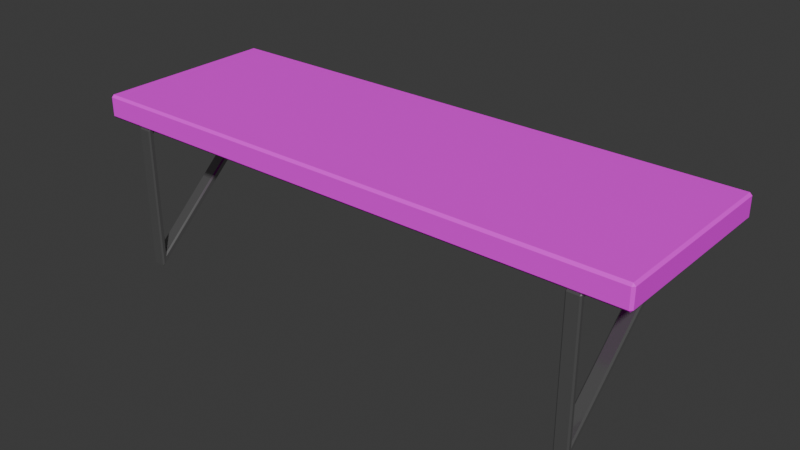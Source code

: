 # Source: shelf-front.blend  (saved by Blender 4.1.24; exported with 4.5.12 LTS)
import bpy
from mathutils import Matrix  # noqa: F401  (used for matrix-valued properties, if any)

bpy.ops.wm.read_factory_settings(use_empty=True)
scene = bpy.context.scene
scene.name = 'Scene'

# ---- collections
col_collection = bpy.data.collections.new('Collection'); scene.collection.children.link(col_collection)

# ---- images (referenced by path relative to the original .blend; pixels are not part of the script)
import os
ASSET_DIR = os.environ.get("B2B_ASSET_DIR", "")  # directory of the original .blend (textures are referenced by path, not embedded)
HERE = os.path.dirname(os.path.abspath(__file__))  # packed textures are extracted next to this script under _unpacked/

def load_image(name, relpath, width, height, colorspace="sRGB"):
    """Load a texture the original file referenced (path relative to the .blend, or extracted next to this script)."""
    p = next((c for c in (os.path.join(HERE, relpath), os.path.join(ASSET_DIR, relpath)) if relpath and os.path.exists(c)), "")
    if p:
        img = bpy.data.images.load(p, check_existing=True)
        img.name = name
    else:  # same state as the original file: an image datablock whose file is absent (Cycles renders it pink)
        img = bpy.data.images.new(name, width, height)
        img.source = "FILE"
        img.filepath = "//" + (relpath or name)
    img.colorspace_settings.name = colorspace
    return img
img_shalf_2_albedo_png = load_image('shalf_2_albedo.png', 'shalf_2_albedo.png', 1024, 1024, 'sRGB')

# ---- materials (node trees are filled in below, after node groups)
mat_material = bpy.data.materials.new('Material')
mat_material.alpha_threshold = 0.0
mat_material.use_transparent_shadow = False
mat_material.roughness = 0.5
mat_material.line_color = (0.0, 0.0, 0.0, 1.0)
mat_material_001 = bpy.data.materials.new('Material.001')
mat_material_001.use_transparent_shadow = False
mat_material_002 = bpy.data.materials.new('Material.002')
mat_material_002.use_transparent_shadow = False

# ---- material node trees
mat_material.use_nodes = True; mat_material.node_tree.nodes.clear()
_N = mat_material.node_tree.nodes; _L = mat_material.node_tree.links
n0 = _N.new('ShaderNodeOutputMaterial'); n0.name = 'Material Output'; n0.location = (300, 300)
n1 = _N.new('ShaderNodeBsdfPrincipled'); n1.name = 'Principled BSDF'; n1.location = (10, 300)
n1.inputs[2].default_value = 0.6654
n1.inputs[3].default_value = 1.45
n2 = _N.new('ShaderNodeTexImage'); n2.name = 'Image Texture'; n2.location = (-348, 153)
n2.image = img_shalf_2_albedo_png
_L.new(n1.outputs[0], n0.inputs[0])
_L.new(n2.outputs[0], n1.inputs[0])
n0.is_active_output = True
mat_material_001.use_nodes = True; mat_material_001.node_tree.nodes.clear()
_N = mat_material_001.node_tree.nodes; _L = mat_material_001.node_tree.links
n0 = _N.new('ShaderNodeBsdfPrincipled'); n0.name = 'Principled BSDF'; n0.location = (10, 300)
n0.inputs[0].default_value = (0.3324, 0.3325, 0.3325, 1.0)
n0.inputs[1].default_value = 0.8
n0.inputs[2].default_value = 0.15
n1 = _N.new('ShaderNodeOutputMaterial'); n1.name = 'Material Output'; n1.location = (300, 300)
_L.new(n0.outputs[0], n1.inputs[0])
n1.is_active_output = True
mat_material_002.use_nodes = True; mat_material_002.node_tree.nodes.clear()
_N = mat_material_002.node_tree.nodes; _L = mat_material_002.node_tree.links
n0 = _N.new('ShaderNodeBsdfPrincipled'); n0.name = 'Principled BSDF'; n0.location = (10, 300)
n0.inputs[0].default_value = (0.3324, 0.3325, 0.3325, 1.0)
n0.inputs[1].default_value = 0.8
n0.inputs[2].default_value = 0.15
n1 = _N.new('ShaderNodeOutputMaterial'); n1.name = 'Material Output'; n1.location = (300, 300)
_L.new(n0.outputs[0], n1.inputs[0])
n1.is_active_output = True

# ---- world
world_world = bpy.data.worlds.new('World'); scene.world = world_world
world_world.use_nodes = True; world_world.node_tree.nodes.clear()
_N = world_world.node_tree.nodes; _L = world_world.node_tree.links
n0 = _N.new('ShaderNodeOutputWorld'); n0.name = 'World Output'; n0.location = (300, 300)
n1 = _N.new('ShaderNodeBackground'); n1.name = 'Background'; n1.location = (10, 300)
n1.inputs[0].default_value = (0.05088, 0.05088, 0.05088, 1.0)
_L.new(n1.outputs[0], n0.inputs[0])
n0.is_active_output = True
world_world.color = (0.05088, 0.05088, 0.05088)
world_world.use_sun_shadow = False
world_world.sun_shadow_jitter_overblur = 0.0

# ---- meshes
me_cube = bpy.data.meshes.new('Cube')
me_cube.from_pydata([(0.6, 0.2, 0.025), (0.6, 0.2, -0.025), (0.6, -0.2, 0.025), (0.6, -0.2, -0.025), (-0.6, 0.2, 0.025), (-0.6, 0.2, -0.025), (-0.6, -0.2, 0.025), (-0.6, -0.2, -0.025)], [], [(0, 4, 6, 2), (3, 2, 6, 7), (7, 6, 4, 5), (5, 1, 3, 7), (1, 0, 2, 3), (5, 4, 0, 1)])
_uv = me_cube.uv_layers.new(name='UVMap')
_uv.uv.foreach_set('vector', [0.625, 0.5, 0.875, 0.5, 0.875, 0.75, 0.625, 0.75, 0.375, 0.75, 0.625, 0.75, 0.625, 1.0, 0.375, 1.0, 0.375, 0.0, 0.625, 0.0, 0.625, 0.25, 0.375, 0.25, 0.125, 0.5, 0.375, 0.5, 0.375, 0.75, 0.125, 0.75, 0.375, 0.5, 0.625, 0.5, 0.625, 0.75, 0.375, 0.75, 0.375, 0.25, 0.625, 0.25, 0.625, 0.5, 0.375, 0.5])
me_cube.materials.append(mat_material)
me_cube.use_mirror_vertex_groups = False
me_cube.update()
me_cube_001 = bpy.data.meshes.new('Cube.001')
me_cube_001.from_pydata([(-0.01459, -0.1633, -0.1272), (-0.01459, -0.1633, 0.1473), (-0.01459, -0.004203, 0.01734), (-0.01459, 0.1399, 0.1473), (0.01459, -0.1633, -0.1272), (0.01459, -0.1633, 0.1473), (0.01459, -0.004203, 0.01734), (0.01459, 0.1399, 0.1473), (-0.015, 0.009995, 0.01003), (-0.015, -0.175, -0.1561), (-0.015, -0.175, 0.1561), (-0.015, 0.175, 0.1561), (0.015, 0.175, 0.1561), (0.015, 0.009995, 0.01003), (0.015, -0.175, -0.1561), (0.015, -0.175, 0.1561)], [], [(7, 5, 1, 3), (8, 11, 12, 13), (6, 7, 3, 2), (14, 15, 10, 9), (8, 13, 14, 9), (12, 11, 10, 15), (0, 2, 8, 9), (1, 0, 9, 10), (3, 1, 10, 11), (2, 3, 11, 8), (7, 6, 13, 12), (6, 4, 14, 13), (5, 7, 12, 15), (4, 5, 15, 14), (5, 4, 0, 1), (4, 6, 2, 0)])
_uv = me_cube_001.uv_layers.new(name='UVMap')
_uv.uv.foreach_set('vector', [0.6131, 0.5136, 0.6131, 0.7364, 0.6131, 0.01364, 0.6131, 0.2364, 0.375, 0.25, 0.625, 0.25, 0.625, 0.5, 0.375, 0.5, 0.3869, 0.5136, 0.6131, 0.5136, 0.6131, 0.2364, 0.3869, 0.2364, 0.375, 0.75, 0.625, 0.75, 0.625, 1.0, 0.375, 1.0, 0.125, 0.5, 0.375, 0.5, 0.375, 0.75, 0.125, 0.75, 0.625, 0.5, 0.875, 0.5, 0.875, 0.75, 0.625, 0.75, 0.3869, 0.01364, 0.3869, 0.2364, 0.375, 0.25, 0.375, 0.0, 0.6131, 0.01364, 0.3869, 0.01364, 0.375, 0.0, 0.625, 0.0, 0.6131, 0.2364, 0.6131, 0.01364, 0.625, 0.0, 0.625, 0.25, 0.3869, 0.2364, 0.6131, 0.2364, 0.625, 0.25, 0.375, 0.25, 0.6131, 0.5136, 0.3869, 0.5136, 0.375, 0.5, 0.625, 0.5, 0.3869, 0.5136, 0.3869, 0.7364, 0.375, 0.75, 0.375, 0.5, 0.6131, 0.7364, 0.6131, 0.5136, 0.625, 0.5, 0.625, 0.75, 0.3869, 0.7364, 0.6131, 0.7364, 0.625, 0.75, 0.375, 0.75, 0.6131, 0.7364, 0.3869, 0.7364, 0.3869, 0.01364, 0.6131, 0.01364, 0.3869, 0.7364, 0.3869, 0.5136, 0.3869, 0.2364, 0.3869, 0.01364])
me_cube_001.materials.append(mat_material_001)
me_cube_001.update()
me_cube_002 = bpy.data.meshes.new('Cube.002')
me_cube_002.from_pydata([(-0.01459, -0.1633, -0.1272), (-0.01459, -0.1633, 0.1473), (-0.01459, -0.004203, 0.01734), (-0.01459, 0.1399, 0.1473), (0.01459, -0.1633, -0.1272), (0.01459, -0.1633, 0.1473), (0.01459, -0.004203, 0.01734), (0.01459, 0.1399, 0.1473), (-0.015, 0.009995, 0.01003), (-0.015, -0.175, -0.1561), (-0.015, -0.175, 0.1561), (-0.015, 0.175, 0.1561), (0.015, 0.175, 0.1561), (0.015, 0.009995, 0.01003), (0.015, -0.175, -0.1561), (0.015, -0.175, 0.1561)], [], [(7, 5, 1, 3), (8, 11, 12, 13), (6, 7, 3, 2), (14, 15, 10, 9), (8, 13, 14, 9), (12, 11, 10, 15), (0, 2, 8, 9), (1, 0, 9, 10), (3, 1, 10, 11), (2, 3, 11, 8), (7, 6, 13, 12), (6, 4, 14, 13), (5, 7, 12, 15), (4, 5, 15, 14), (5, 4, 0, 1), (4, 6, 2, 0)])
_uv = me_cube_002.uv_layers.new(name='UVMap')
_uv.uv.foreach_set('vector', [0.6131, 0.5136, 0.6131, 0.7364, 0.6131, 0.01364, 0.6131, 0.2364, 0.375, 0.25, 0.625, 0.25, 0.625, 0.5, 0.375, 0.5, 0.3869, 0.5136, 0.6131, 0.5136, 0.6131, 0.2364, 0.3869, 0.2364, 0.375, 0.75, 0.625, 0.75, 0.625, 1.0, 0.375, 1.0, 0.125, 0.5, 0.375, 0.5, 0.375, 0.75, 0.125, 0.75, 0.625, 0.5, 0.875, 0.5, 0.875, 0.75, 0.625, 0.75, 0.3869, 0.01364, 0.3869, 0.2364, 0.375, 0.25, 0.375, 0.0, 0.6131, 0.01364, 0.3869, 0.01364, 0.375, 0.0, 0.625, 0.0, 0.6131, 0.2364, 0.6131, 0.01364, 0.625, 0.0, 0.625, 0.25, 0.3869, 0.2364, 0.6131, 0.2364, 0.625, 0.25, 0.375, 0.25, 0.6131, 0.5136, 0.3869, 0.5136, 0.375, 0.5, 0.625, 0.5, 0.3869, 0.5136, 0.3869, 0.7364, 0.375, 0.75, 0.375, 0.5, 0.6131, 0.7364, 0.6131, 0.5136, 0.625, 0.5, 0.625, 0.75, 0.3869, 0.7364, 0.6131, 0.7364, 0.625, 0.75, 0.375, 0.75, 0.6131, 0.7364, 0.3869, 0.7364, 0.3869, 0.01364, 0.6131, 0.01364, 0.3869, 0.7364, 0.3869, 0.5136, 0.3869, 0.2364, 0.3869, 0.01364])
me_cube_002.materials.append(mat_material_002)
me_cube_002.update()

# ---- objects
ob_cube_convcol = bpy.data.objects.new('Cube-convcol', me_cube)
ob_cube_001 = bpy.data.objects.new('Cube.001', me_cube_001)
ob_cube_002 = bpy.data.objects.new('Cube.002', me_cube_002)

# ---- transforms, parenting, visibility, modifiers, constraints
ob_cube_convcol.location = (0.0, 0.0, 0.0)
ob_cube_convcol.lock_rotations_4d = False
ob_cube_convcol.empty_display_type = 'ARROWS'
ob_cube_convcol.lineart.crease_threshold = 0.0
_m = ob_cube_convcol.modifiers.new('Bevel', 'BEVEL')
_m.width = 0.005
_m.width_pct = 0.005
ob_cube_001.location = (0.5011, -0.02392, -0.1806)
_m = ob_cube_001.modifiers.new('Bevel', 'BEVEL')
_m.width = 0.003
_m.width_pct = 0.003
ob_cube_002.location = (-0.5011, -0.02392, -0.1806)
_m = ob_cube_002.modifiers.new('Bevel', 'BEVEL')
_m.width = 0.003
_m.width_pct = 0.003

# ---- collection membership
col_collection.objects.link(ob_cube_convcol)
col_collection.objects.link(ob_cube_001)
col_collection.objects.link(ob_cube_002)

# ---- scene / render settings (as saved in the file)
scene.frame_start = 1; scene.frame_end = 250; scene.frame_set(1)
scene.render.engine = 'BLENDER_EEVEE_NEXT'
scene.cycles.sampling_pattern = 'TABULATED_SOBOL'
scene.eevee.ray_tracing_options.trace_max_roughness = 0.0
bpy.context.view_layer.update()

# ---- added for rendering (the .blend has no active camera and no usable light): camera, sun
cam_auto = bpy.data.cameras.new('AutoCamera')
cam_auto.lens = 50.0
cam_auto.sensor_width = 36.0
cam_auto.clip_end = 1000.0
ob_auto_camera = bpy.data.objects.new('AutoCamera', cam_auto)
scene.collection.objects.link(ob_auto_camera)
ob_auto_camera.location = (1.21673, -1.46008, 0.818527)
ob_auto_camera.rotation_euler = (1.09748, -7.21219e-08, 0.694738)
scene.camera = ob_auto_camera
light_auto_sun = bpy.data.lights.new('AutoSun', 'SUN')
light_auto_sun.energy = 3.0
light_auto_sun.angle = 0.0523599
ob_auto_sun = bpy.data.objects.new('AutoSun', light_auto_sun)
scene.collection.objects.link(ob_auto_sun)
ob_auto_sun.rotation_euler = (0.872665, 0.174533, 0.523599)
bpy.context.view_layer.update()
